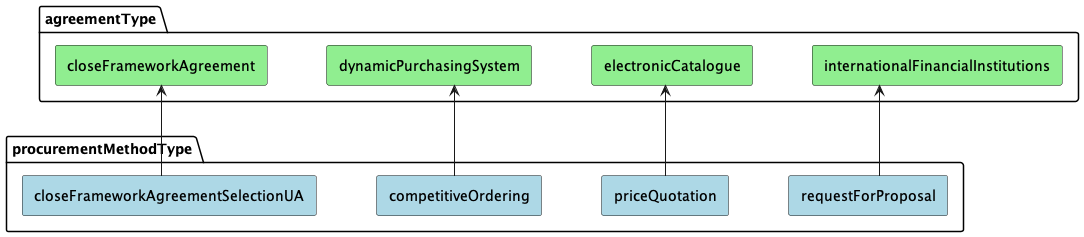

The diagram above was rendered by PlantUML. Its source (embedded in the PNG):
@startuml tender_agreement_relations

' ===== Settings =====

skinparam linetype ortho
skinparam nodesep 60
skinparam ranksep 90
skinparam padding 2
skinparam defaultTextAlignment center

' ===== Palette =====

!define LIGHT_BLUE #ADD8E6
!define LIGHT_GREEN #90EE90

' ===== Components =====

' Agreement Types
package "agreementType" as agreementType {
    rectangle "closeFrameworkAgreement" as agreementType_closeFrameworkAgreement LIGHT_GREEN
    rectangle "dynamicPurchasingSystem" as agreementType_dynamicPurchasingSystem LIGHT_GREEN
    rectangle "electronicCatalogue" as agreementType_electronicCatalogue LIGHT_GREEN
    rectangle "internationalFinancialInstitutions" as agreementType_internationalFinancialInstitutions LIGHT_GREEN
}

' Procurement Method Types
package "procurementMethodType" as procurementMethodType {
    rectangle "closeFrameworkAgreementSelectionUA" as procurementMethodType_closeFrameworkAgreementSelectionUA LIGHT_BLUE
    rectangle "priceQuotation" as procurementMethodType_priceQuotation LIGHT_BLUE
    rectangle "competitiveOrdering" as procurementMethodType_competitiveOrdering LIGHT_BLUE
    rectangle "requestForProposal" as procurementMethodType_requestForProposal LIGHT_BLUE
}

' ===== Connections =====

agreementType_closeFrameworkAgreement <-- procurementMethodType_closeFrameworkAgreementSelectionUA
agreementType_dynamicPurchasingSystem <-- procurementMethodType_competitiveOrdering
agreementType_electronicCatalogue <-- procurementMethodType_priceQuotation
agreementType_internationalFinancialInstitutions <-- procurementMethodType_requestForProposal

@enduml